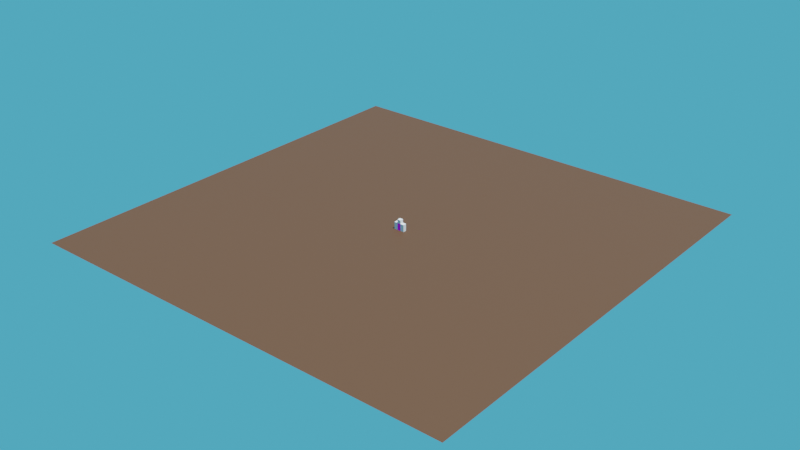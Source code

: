 # Source: tatooine_door.blend  (saved by Blender 2.81.16; exported with 4.5.12 LTS)
import bpy
from mathutils import Matrix  # noqa: F401  (used for matrix-valued properties, if any)

bpy.ops.wm.read_factory_settings(use_empty=True)
scene = bpy.context.scene
scene.name = 'Scene'

# ---- collections
col_collection = bpy.data.collections.new('Collection'); scene.collection.children.link(col_collection)

# ---- images (referenced by path relative to the original .blend; pixels are not part of the script)
import os
ASSET_DIR = os.environ.get("B2B_ASSET_DIR", "")  # directory of the original .blend (textures are referenced by path, not embedded)
HERE = os.path.dirname(os.path.abspath(__file__))  # packed textures are extracted next to this script under _unpacked/

def load_image(name, relpath, width, height, colorspace="sRGB"):
    """Load a texture the original file referenced (path relative to the .blend, or extracted next to this script)."""
    p = next((c for c in (os.path.join(HERE, relpath), os.path.join(ASSET_DIR, relpath)) if relpath and os.path.exists(c)), "")
    if p:
        img = bpy.data.images.load(p, check_existing=True)
        img.name = name
    else:  # same state as the original file: an image datablock whose file is absent (Cycles renders it pink)
        img = bpy.data.images.new(name, width, height)
        img.source = "FILE"
        img.filepath = "//" + (relpath or name)
    img.colorspace_settings.name = colorspace
    return img
img_tatooine_door_white_vignette_png = load_image('tatooine_door_white_vignette.png', 'tatooine_door_white_vignette.png', 1024, 1024, 'sRGB')

# ---- materials (node trees are filled in below, after node groups)
mat_ground = bpy.data.materials.new('Ground')
mat_ground.alpha_threshold = 0.0
mat_ground.use_transparent_shadow = False
mat_ground.line_color = (0.0, 0.0, 0.0, 1.0)
mat_brown = bpy.data.materials.new('Brown')
mat_brown.use_transparent_shadow = False

# ---- material node trees
mat_ground.use_nodes = True; mat_ground.node_tree.nodes.clear()
_N = mat_ground.node_tree.nodes; _L = mat_ground.node_tree.links
n0 = _N.new('ShaderNodeOutputMaterial'); n0.name = 'Material Output'; n0.location = (300, 300)
n1 = _N.new('ShaderNodeBsdfPrincipled'); n1.name = 'Principled BSDF'; n1.location = (10, 300)
n1.distribution = 'GGX'
n1.subsurface_method = 'BURLEY'
n1.inputs[0].default_value = (0.08714, 0.03541, 0.01204, 1.0)
n1.inputs[2].default_value = 0.6833
n1.inputs[3].default_value = 1.45
n1.inputs[27].default_value = (0.0, 0.0, 0.0, 1.0)
n1.inputs[28].default_value = 1.0
_L.new(n1.outputs[0], n0.inputs[0])
n0.is_active_output = True
mat_brown.use_nodes = True; mat_brown.node_tree.nodes.clear()
_N = mat_brown.node_tree.nodes; _L = mat_brown.node_tree.links
n0 = _N.new('ShaderNodeOutputMaterial'); n0.name = 'Material Output'; n0.location = (300, 300)
n1 = _N.new('ShaderNodeBsdfPrincipled'); n1.name = 'Principled BSDF'; n1.location = (10, 300)
n1.distribution = 'GGX'
n1.subsurface_method = 'BURLEY'
n1.inputs[3].default_value = 1.45
n1.inputs[27].default_value = (0.0, 0.0, 0.0, 1.0)
n1.inputs[28].default_value = 1.0
n2 = _N.new('ShaderNodeTexImage'); n2.name = 'Image Texture'; n2.location = (-565, 316)
n2.image = img_tatooine_door_white_vignette_png
n2.interpolation = 'Closest'
_L.new(n1.outputs[0], n0.inputs[0])
_L.new(n2.outputs[0], n1.inputs[0])
n0.is_active_output = True

# ---- world
world_world = bpy.data.worlds.new('World'); scene.world = world_world
world_world.use_nodes = True; world_world.node_tree.nodes.clear()
_N = world_world.node_tree.nodes; _L = world_world.node_tree.links
n0 = _N.new('ShaderNodeOutputWorld'); n0.name = 'World Output'; n0.location = (300, 300)
n1 = _N.new('ShaderNodeBackground'); n1.name = 'Background'; n1.location = (10, 300)
n1.inputs[0].default_value = (0.0704, 0.4087, 0.6383, 1.0)
_L.new(n1.outputs[0], n0.inputs[0])
n0.is_active_output = True
world_world.color = (0.05088, 0.05088, 0.05088)
world_world.use_sun_shadow = False
world_world.sun_shadow_jitter_overblur = 0.0

# ---- lights
light_sun = bpy.data.lights.new('Sun', 'SUN')
light_sun.transmission_factor = 0.0
light_sun.energy = 5.5
light_sun.shadow_soft_size = 0.125

# ---- meshes
me_plane = bpy.data.meshes.new('Plane')
me_plane.from_pydata([(-1.0, -1.0, 0.0), (1.0, -1.0, 0.0), (-1.0, 1.0, 0.0), (1.0, 1.0, 0.0)], [], [(0, 1, 3, 2)])
_uv = me_plane.uv_layers.new(name='UVMap')
_uv.uv.foreach_set('vector', [0.0, 0.0, 1.0, 0.0, 1.0, 1.0, 0.0, 1.0])
me_plane.materials.append(mat_ground)
me_plane.use_remesh_fix_poles = True
me_plane.use_remesh_preserve_attributes = False
me_plane.use_mirror_vertex_groups = False
me_plane.update()
me_cube = bpy.data.meshes.new('Cube')
me_cube.from_pydata([(2.98e-08, -1.6, -1.6), (2.98e-08, -1.6, 0.0), (2.98e-08, -5.96e-08, -1.6), (2.98e-08, -5.96e-08, 0.0), (1.6, -1.6, -1.6), (1.6, -1.6, 0.0), (1.6, -5.96e-08, -1.6), (1.6, -5.96e-08, 0.0)], [], [(0, 1, 3, 2), (2, 3, 7, 6), (6, 7, 5, 4), (4, 5, 1, 0), (2, 6, 4, 0), (7, 3, 1, 5)])
_uv = me_cube.uv_layers.new(name='UVMap')
_uv.uv.foreach_set('vector', [0.375, 0.0, 0.625, 0.0, 0.625, 0.25, 0.375, 0.25, 0.375, 0.25, 0.625, 0.25, 0.625, 0.5, 0.375, 0.5, 0.375, 0.5, 0.625, 0.5, 0.625, 0.75, 0.375, 0.75, 0.375, 0.75, 0.625, 0.75, 0.625, 1.0, 0.375, 1.0, 0.125, 0.5, 0.375, 0.5, 0.375, 0.75, 0.125, 0.75, 0.625, 0.5, 0.875, 0.5, 0.875, 0.75, 0.625, 0.75])
me_cube.use_remesh_fix_poles = True
me_cube.use_remesh_preserve_attributes = False
me_cube.use_mirror_vertex_groups = False
me_cube.update()
me_cube_001 = bpy.data.meshes.new('Cube.001')
me_cube_001.from_pydata([(2.98e-08, -1.6, -1.6), (2.98e-08, -1.6, 0.0), (2.98e-08, -5.96e-08, -1.6), (2.98e-08, -5.96e-08, 0.0), (1.6, -1.6, -1.6), (1.6, -1.6, 0.0), (1.6, -5.96e-08, -1.6), (1.6, -5.96e-08, 0.0)], [], [(0, 1, 3, 2), (2, 3, 7, 6), (6, 7, 5, 4), (4, 5, 1, 0), (2, 6, 4, 0), (7, 3, 1, 5)])
_uv = me_cube_001.uv_layers.new(name='UVMap')
_uv.uv.foreach_set('vector', [0.375, 0.0, 0.625, 0.0, 0.625, 0.25, 0.375, 0.25, 0.375, 0.25, 0.625, 0.25, 0.625, 0.5, 0.375, 0.5, 0.375, 0.5, 0.625, 0.5, 0.625, 0.75, 0.375, 0.75, 0.375, 0.75, 0.625, 0.75, 0.625, 1.0, 0.375, 1.0, 0.125, 0.5, 0.375, 0.5, 0.375, 0.75, 0.125, 0.75, 0.625, 0.5, 0.875, 0.5, 0.875, 0.75, 0.625, 0.75])
me_cube_001.use_remesh_fix_poles = True
me_cube_001.use_remesh_preserve_attributes = False
me_cube_001.use_mirror_vertex_groups = False
me_cube_001.update()
me_cube_002 = bpy.data.meshes.new('Cube.002')
me_cube_002.from_pydata([(2.98e-08, -1.6, -1.6), (2.98e-08, -1.6, 0.0), (2.98e-08, -5.96e-08, -1.6), (2.98e-08, -5.96e-08, 0.0), (1.6, -1.6, -1.6), (1.6, -1.6, 0.0), (1.6, -5.96e-08, -1.6), (1.6, -5.96e-08, 0.0)], [], [(0, 1, 3, 2), (2, 3, 7, 6), (6, 7, 5, 4), (4, 5, 1, 0), (2, 6, 4, 0), (7, 3, 1, 5)])
_uv = me_cube_002.uv_layers.new(name='UVMap')
_uv.uv.foreach_set('vector', [0.375, 0.0, 0.625, 0.0, 0.625, 0.25, 0.375, 0.25, 0.375, 0.25, 0.625, 0.25, 0.625, 0.5, 0.375, 0.5, 0.375, 0.5, 0.625, 0.5, 0.625, 0.75, 0.375, 0.75, 0.375, 0.75, 0.625, 0.75, 0.625, 1.0, 0.375, 1.0, 0.125, 0.5, 0.375, 0.5, 0.375, 0.75, 0.125, 0.75, 0.625, 0.5, 0.875, 0.5, 0.875, 0.75, 0.625, 0.75])
me_cube_002.use_remesh_fix_poles = True
me_cube_002.use_remesh_preserve_attributes = False
me_cube_002.use_mirror_vertex_groups = False
me_cube_002.update()
me_cube_003 = bpy.data.meshes.new('Cube.003')
me_cube_003.from_pydata([(2.98e-08, -1.6, -1.6), (2.98e-08, -1.6, 0.0), (2.98e-08, -5.96e-08, -1.6), (2.98e-08, -5.96e-08, 0.0), (1.6, -1.6, -1.6), (1.6, -1.6, 0.0), (1.6, -5.96e-08, -1.6), (1.6, -5.96e-08, 0.0)], [], [(0, 1, 3, 2), (2, 3, 7, 6), (6, 7, 5, 4), (4, 5, 1, 0), (2, 6, 4, 0), (7, 3, 1, 5)])
_uv = me_cube_003.uv_layers.new(name='UVMap')
_uv.uv.foreach_set('vector', [0.375, 0.0, 0.625, 0.0, 0.625, 0.25, 0.375, 0.25, 0.375, 0.25, 0.625, 0.25, 0.625, 0.5, 0.375, 0.5, 0.375, 0.5, 0.625, 0.5, 0.625, 0.75, 0.375, 0.75, 0.375, 0.75, 0.625, 0.75, 0.625, 1.0, 0.375, 1.0, 0.125, 0.5, 0.375, 0.5, 0.375, 0.75, 0.125, 0.75, 0.625, 0.5, 0.875, 0.5, 0.875, 0.75, 0.625, 0.75])
me_cube_003.use_remesh_fix_poles = True
me_cube_003.use_remesh_preserve_attributes = False
me_cube_003.use_mirror_vertex_groups = False
me_cube_003.update()
me_cube_004 = bpy.data.meshes.new('Cube.004')
me_cube_004.from_pydata([(2.98e-08, -1.6, -1.6), (2.98e-08, -1.6, 0.0), (2.98e-08, -5.96e-08, -1.6), (2.98e-08, -5.96e-08, 0.0), (1.6, -1.6, -1.6), (1.6, -1.6, 0.0), (1.6, -5.96e-08, -1.6), (1.6, -5.96e-08, 0.0)], [], [(0, 1, 3, 2), (2, 3, 7, 6), (6, 7, 5, 4), (4, 5, 1, 0), (2, 6, 4, 0), (7, 3, 1, 5)])
_uv = me_cube_004.uv_layers.new(name='UVMap')
_uv.uv.foreach_set('vector', [0.375, 0.0, 0.625, 0.0, 0.625, 0.25, 0.375, 0.25, 0.375, 0.25, 0.625, 0.25, 0.625, 0.5, 0.375, 0.5, 0.375, 0.5, 0.625, 0.5, 0.625, 0.75, 0.375, 0.75, 0.375, 0.75, 0.625, 0.75, 0.625, 1.0, 0.375, 1.0, 0.125, 0.5, 0.375, 0.5, 0.375, 0.75, 0.125, 0.75, 0.625, 0.5, 0.875, 0.5, 0.875, 0.75, 0.625, 0.75])
me_cube_004.use_remesh_fix_poles = True
me_cube_004.use_remesh_preserve_attributes = False
me_cube_004.use_mirror_vertex_groups = False
me_cube_004.update()
me_cube_005 = bpy.data.meshes.new('Cube.005')
me_cube_005.from_pydata([(2.98e-08, -1.6, -1.6), (2.98e-08, -1.6, 0.0), (2.98e-08, -5.96e-08, -1.6), (2.98e-08, -5.96e-08, 0.0), (1.6, -1.6, -1.6), (1.6, -1.6, 0.0), (1.6, -5.96e-08, -1.6), (1.6, -5.96e-08, 0.0)], [], [(0, 1, 3, 2), (2, 3, 7, 6), (6, 7, 5, 4), (4, 5, 1, 0), (2, 6, 4, 0), (7, 3, 1, 5)])
_uv = me_cube_005.uv_layers.new(name='UVMap')
_uv.uv.foreach_set('vector', [0.375, 0.0, 0.625, 0.0, 0.625, 0.25, 0.375, 0.25, 0.375, 0.25, 0.625, 0.25, 0.625, 0.5, 0.375, 0.5, 0.375, 0.5, 0.625, 0.5, 0.625, 0.75, 0.375, 0.75, 0.375, 0.75, 0.625, 0.75, 0.625, 1.0, 0.375, 1.0, 0.125, 0.5, 0.375, 0.5, 0.375, 0.75, 0.125, 0.75, 0.625, 0.5, 0.875, 0.5, 0.875, 0.75, 0.625, 0.75])
me_cube_005.use_remesh_fix_poles = True
me_cube_005.use_remesh_preserve_attributes = False
me_cube_005.use_mirror_vertex_groups = False
me_cube_005.update()
me_cube_006 = bpy.data.meshes.new('Cube.006')
me_cube_006.from_pydata([(-0.8, -0.15, -1.6), (-0.8, -0.15, 1.6), (-0.8, 0.15, -1.6), (-0.8, 0.15, 1.6), (0.8, -0.15, -1.6), (0.8, -0.15, 1.6), (0.8, 0.15, -1.6), (0.8, 0.15, 1.6)], [], [(0, 1, 3, 2), (2, 3, 7, 6), (6, 7, 5, 4), (4, 5, 1, 0), (2, 6, 4, 0), (7, 3, 1, 5)])
_uv = me_cube_006.uv_layers.new(name='UVMap')
_uv.uv.foreach_set('vector', [0.07895, 0.0, 0.07895, 0.9143, 0.0, 0.9143, 0.0, 0.0, 1.0, 0.0, 1.0, 0.9143, 0.5789, 0.9143, 0.5789, 0.0, 0.5789, 0.0, 0.5789, 0.9143, 0.5, 0.9143, 0.5, 0.0, 0.5, 0.0, 0.5, 0.9143, 0.07895, 0.9143, 0.07895, 0.0, 0.5, 0.9143, 0.9211, 0.9143, 0.9211, 1.0, 0.5, 1.0, 0.5, 1.0, 0.07895, 1.0, 0.07895, 0.9143, 0.5, 0.9143])
me_cube_006.materials.append(mat_brown)
me_cube_006.use_remesh_fix_poles = True
me_cube_006.use_remesh_preserve_attributes = False
me_cube_006.use_mirror_vertex_groups = False
me_cube_006.update()
arm_armature = bpy.data.armatures.new('Armature')  # bones are not reproduced

# ---- objects
ob_sun = bpy.data.objects.new('Sun', light_sun)
ob_ground = bpy.data.objects.new('Ground', me_plane)
ob_block_ref = bpy.data.objects.new('block ref', me_cube)
ob_block_ref_001 = bpy.data.objects.new('block ref.001', me_cube_001)
ob_block_ref_002 = bpy.data.objects.new('block ref.002', me_cube_002)
ob_block_ref_003 = bpy.data.objects.new('block ref.003', me_cube_003)
ob_block_ref_004 = bpy.data.objects.new('block ref.004', me_cube_004)
ob_block_ref_005 = bpy.data.objects.new('block ref.005', me_cube_005)
ob_door = bpy.data.objects.new('Door', me_cube_006)
ob_armature = bpy.data.objects.new('Armature', arm_armature)

# ---- transforms, parenting, visibility, modifiers, constraints
ob_sun.location = (20.0, 0.0, 39.85)
ob_sun.rotation_euler = (4.964e-07, 0.3442, 8.629e-08)
ob_sun.lineart.crease_threshold = 0.0
ob_ground.location = (0.0, 0.0, 0.0)
ob_ground.scale = (100.0, 100.0, 100.0)
ob_ground.hide_select = True
ob_ground.lineart.crease_threshold = 0.0
ob_block_ref.location = (0.0, 0.0, 0.0)
ob_block_ref.lineart.crease_threshold = 0.0
ob_block_ref_001.location = (1.6, 0.0, 1.6)
ob_block_ref_001.lineart.crease_threshold = 0.0
ob_block_ref_002.location = (-1.6, 0.0, 1.6)
ob_block_ref_002.lineart.crease_threshold = 0.0
ob_block_ref_003.location = (1.6, 0.0, 3.2)
ob_block_ref_003.lineart.crease_threshold = 0.0
ob_block_ref_004.location = (-1.6, 0.0, 3.2)
ob_block_ref_004.lineart.crease_threshold = 0.0
ob_block_ref_005.location = (0.0, 0.0, 4.8)
ob_block_ref_005.lineart.crease_threshold = 0.0
ob_door.parent = ob_armature
ob_door.matrix_parent_inverse = Matrix(((1.0, -0.0, -0.0, -0.8), (-0.0, 1.0, 0.0, 1.45), (-0.0, -0.0, 1.0, -1.6), (-0.0, 0.0, -0.0, 1.0)))
ob_door.location = (0.8, -1.45, 1.6)
ob_door.lineart.crease_threshold = 0.0
_vg = ob_door.vertex_groups.new(name='Bone')
_vg.add([0, 1, 2, 3, 4, 5, 6, 7], 1.0, 'REPLACE')
_m = ob_door.modifiers.new('Armature', 'ARMATURE')
_m.object = ob_armature
ob_armature.location = (0.8, -1.45, 1.6)
ob_armature.lineart.crease_threshold = 0.0

# ---- collection membership
col_collection.objects.link(ob_sun)
col_collection.objects.link(ob_ground)
col_collection.objects.link(ob_block_ref)
col_collection.objects.link(ob_block_ref_001)
col_collection.objects.link(ob_block_ref_002)
col_collection.objects.link(ob_block_ref_003)
col_collection.objects.link(ob_block_ref_004)
col_collection.objects.link(ob_block_ref_005)
col_collection.objects.link(ob_door)
col_collection.objects.link(ob_armature)

# ---- scene / render settings (as saved in the file)
scene.frame_start = 1; scene.frame_end = 200; scene.frame_set(0)
scene.render.engine = 'BLENDER_EEVEE_NEXT'
scene.cycles.use_denoising = False
scene.cycles.samples = 128
scene.cycles.sampling_pattern = 'TABULATED_SOBOL'
scene.cycles.use_adaptive_sampling = False
scene.cycles.use_light_tree = False
scene.view_settings.view_transform = 'Filmic'
bpy.context.view_layer.update()

# ---- added for rendering (the .blend has no active camera): camera
cam_auto = bpy.data.cameras.new('AutoCamera')
cam_auto.lens = 50.0
cam_auto.sensor_width = 36.0
cam_auto.clip_end = 4593.87
ob_auto_camera = bpy.data.objects.new('AutoCamera', cam_auto)
scene.collection.objects.link(ob_auto_camera)
ob_auto_camera.location = (261.76, -314.112, 211.008)
ob_auto_camera.rotation_euler = (1.09748, -7.21219e-08, 0.694738)
scene.camera = ob_auto_camera
bpy.context.view_layer.update()
